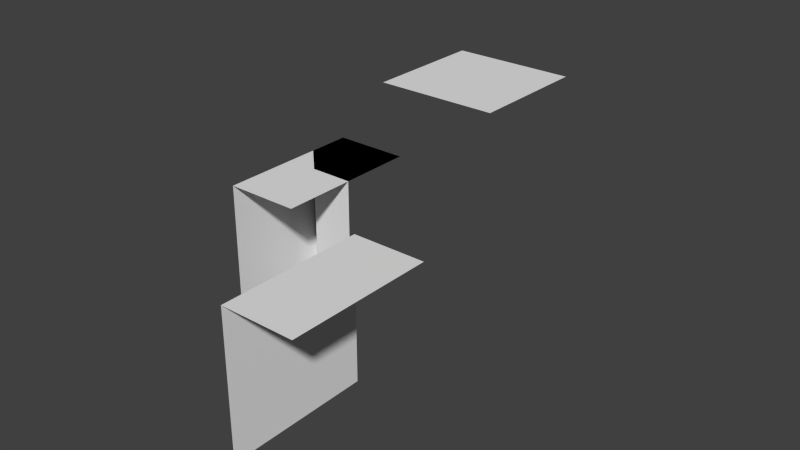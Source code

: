# Source: tile_set.blend  (saved by Blender 2.75.0; exported with 4.5.12 LTS)
import bpy
from mathutils import Matrix  # noqa: F401  (used for matrix-valued properties, if any)

bpy.ops.wm.read_factory_settings(use_empty=True)
scene = bpy.context.scene
scene.name = 'Scene'

# ---- collections
col_collection_1 = bpy.data.collections.new('Collection 1'); scene.collection.children.link(col_collection_1)

# ---- world
world_world = bpy.data.worlds.new('World'); scene.world = world_world
world_world.color = (0.05088, 0.05088, 0.05088)
world_world.use_sun_shadow = False
world_world.sun_shadow_jitter_overblur = 0.0
world_world.cycles.sampling_method = 'MANUAL'
world_world.cycles.sample_map_resolution = 256

# ---- meshes
me_muro_316 = bpy.data.meshes.new('Muro.316')
me_muro_316.from_pydata([(0.0, -1.0, -1.0), (0.0, 1.0, -1.0), (0.0, -1.0, 1.0), (0.0, 1.0, 1.0), (1.0, 1.0, 1.0), (1.0, -1.0, 1.0)], [], [(2, 3, 1, 0), (5, 4, 3, 2)])
me_muro_316.polygons.foreach_set('use_smooth', [True] * 2)
_k = set([(0, 1), (2, 3), (4, 5)])
me_muro_316.attributes.new('sharp_edge', 'BOOLEAN', 'EDGE').data.foreach_set('value', [ (min(e.vertices), max(e.vertices)) in _k for e in me_muro_316.edges])
_uv = me_muro_316.uv_layers.new(name='UVMap')
_uv.uv.foreach_set('vector', [0.0008213, 0.0008501, 0.4679, 0.00085, 0.4679, 0.5324, 0.0008213, 0.5324, 0.9358, 0.018, 0.9358, 0.5305, 0.6796, 0.5305, 0.6796, 0.018])
me_muro_316.use_remesh_preserve_volume = False
me_muro_316.use_remesh_preserve_attributes = False
me_muro_316.use_mirror_vertex_groups = False
me_muro_316.update()
me_cube_4015 = bpy.data.meshes.new('Cube.4015')
me_cube_4015.from_pydata([(-1.0, -1.0, 1.0), (-1.0, 1.0, 1.0), (1.0, 1.0, 1.0), (1.0, -1.0, 1.0)], [], [(3, 2, 1, 0)])
_uv = me_cube_4015.uv_layers.new(name='UVMap')
_uv.uv.foreach_set('vector', [0.4215, 0.574, 0.4215, 0.9863, 0.009188, 0.9863, 0.009188, 0.574])
me_cube_4015.use_remesh_preserve_volume = False
me_cube_4015.use_remesh_preserve_attributes = False
me_cube_4015.use_mirror_vertex_groups = False
me_cube_4015.update()
me_circle_002 = bpy.data.meshes.new('Circle.002')
me_circle_002.from_pydata([(-1.0, -3.994e-06, 1.0), (3.99e-06, -1.0, 1.0), (3.815e-06, -0.4173, 1.0), (-0.4173, -3.994e-06, 1.0), (-1.0, 1.0, 1.0), (1.0, -1.0, 1.0), (1.0, 1.0, 1.0), (-1.0, -3.994e-06, -1.0), (3.99e-06, -1.0, -1.0), (3.815e-06, -0.4173, -1.0), (-0.4173, -3.994e-06, -1.0)], [], [(9, 2, 3, 10), (2, 9, 8, 1), (0, 7, 10, 3), (2, 1, 5, 6, 4, 0, 3)])
me_circle_002.polygons.foreach_set('use_smooth', [True] * 4)
_uv = me_circle_002.uv_layers.new(name='UVMap')
_uv.uv.foreach_set('vector', [0.3127, 0.0001031, 0.3127, 0.5324, 0.1554, 0.5324, 0.1554, 0.0001031, 0.3127, 0.5324, 0.3127, 0.0001031, 0.4679, 0.0001031, 0.4679, 0.5324, 9.093e-05, 0.5324, 9.093e-05, 0.0001031, 0.1554, 0.0001031, 0.1554, 0.5324, 0.783, 0.7015, 0.783, 0.5811, 0.9897, 0.5811, 0.9897, 0.9944, 0.5764, 0.9944, 0.5764, 0.7877, 0.6968, 0.7877])
me_circle_002.use_remesh_preserve_volume = False
me_circle_002.use_remesh_preserve_attributes = False
me_circle_002.use_mirror_vertex_groups = False
me_circle_002.update()
me_circle_001 = bpy.data.meshes.new('Circle.001')
me_circle_001.from_pydata([(0.0, 1.0, -1.0), (0.0, 0.4173, -1.0), (0.4173, 0.0, -1.0), (1.0, 0.0, -1.0), (1.0, 1.0, -1.0), (0.0, 1.0, 1.0), (0.0, 0.4173, 1.0), (0.4173, 0.0, 1.0), (1.0, 0.0, 1.0), (1.0, 1.0, 1.0)], [], [(6, 7, 8, 9, 5), (2, 3, 8, 7), (0, 1, 6, 5), (2, 7, 6, 1)])
_uv = me_circle_001.uv_layers.new(name='UVMap')
_uv.uv.foreach_set('vector', [0.7462, 0.6814, 0.65, 0.7776, 0.5157, 0.7776, 0.5157, 0.5471, 0.7462, 0.5471, 0.3126, 4.476e-05, 0.4679, 4.476e-05, 0.4679, 0.5324, 0.3126, 0.5324, 5.618e-05, 4.476e-05, 0.1553, 4.476e-05, 0.1553, 0.5324, 5.633e-05, 0.5324, 0.3126, 4.476e-05, 0.3126, 0.5324, 0.1553, 0.5324, 0.1553, 4.476e-05])
me_circle_001.use_remesh_preserve_volume = False
me_circle_001.use_remesh_preserve_attributes = False
me_circle_001.use_mirror_vertex_groups = False
me_circle_001.update()
me_muro = bpy.data.meshes.new('Muro')
me_muro.from_pydata([(0.0, -1.0, -1.0), (0.0, 1.0, -1.0), (0.0, -1.0, 1.0), (0.0, 1.0, 1.0), (1.0, 1.0, 1.0), (1.0, -1.0, 1.0)], [], [(2, 3, 1, 0), (5, 4, 3, 2)])
me_muro.polygons.foreach_set('use_smooth', [True] * 2)
_k = set([(0, 1), (2, 3), (4, 5)])
me_muro.attributes.new('sharp_edge', 'BOOLEAN', 'EDGE').data.foreach_set('value', [ (min(e.vertices), max(e.vertices)) in _k for e in me_muro.edges])
_uv = me_muro.uv_layers.new(name='UVMap')
_uv.uv.foreach_set('vector', [0.0008213, 0.0008501, 0.4679, 0.00085, 0.4679, 0.5324, 0.0008213, 0.5324, 0.9358, 0.018, 0.9358, 0.5305, 0.6796, 0.5305, 0.6796, 0.018])
me_muro.use_remesh_preserve_volume = False
me_muro.use_remesh_preserve_attributes = False
me_muro.use_mirror_vertex_groups = False
me_muro.update()

# ---- objects
ob_muro_001 = bpy.data.objects.new('Muro.001', me_muro_316)
ob_relleno = bpy.data.objects.new('Relleno', me_cube_4015)
ob_rincon = bpy.data.objects.new('Rincon', me_circle_002)
ob_esquina = bpy.data.objects.new('Esquina', me_circle_001)
ob_muro = bpy.data.objects.new('Muro', me_muro)

# ---- transforms, parenting, visibility, modifiers, constraints
ob_muro_001.location = (0.0, 0.0, 0.0)
ob_muro_001.scale = (0.5, 0.5, 0.5)
ob_muro_001.lineart.crease_threshold = 0.0
_m = ob_muro_001.modifiers.new('EdgeSplit', 'EDGE_SPLIT')
_m.split_angle = 0.7854
ob_relleno.location = (0.0, 2.0, 0.0)
ob_relleno.scale = (0.5, 0.5, 0.5)
ob_relleno.lineart.crease_threshold = 0.0
ob_rincon.location = (3.0, 0.0, 0.0)
ob_rincon.scale = (0.5, 0.5, 0.5)
ob_rincon.hide_render = True
ob_rincon.lineart.crease_threshold = 0.0
_m = ob_rincon.modifiers.new('EdgeSplit', 'EDGE_SPLIT')
ob_esquina.location = (0.0, 0.0, 2.683e-12)
ob_esquina.scale = (0.5, 0.5, 0.5)
ob_esquina.lineart.crease_threshold = 0.0
_m = ob_esquina.modifiers.new('EdgeSplit', 'EDGE_SPLIT')
_m.split_angle = 0.7854
ob_muro.location = (1.0, -1.0, 0.0)
ob_muro.scale = (0.5, 0.5, 0.5)
ob_muro.lineart.crease_threshold = 0.0
_m = ob_muro.modifiers.new('EdgeSplit', 'EDGE_SPLIT')
_m.split_angle = 0.7854

# ---- collection membership
col_collection_1.objects.link(ob_muro_001)
col_collection_1.objects.link(ob_relleno)
col_collection_1.objects.link(ob_rincon)
col_collection_1.objects.link(ob_esquina)
col_collection_1.objects.link(ob_muro)

# ---- scene / render settings (as saved in the file)
scene.frame_start = 1; scene.frame_end = 250; scene.frame_set(19)
scene.render.engine = 'BLENDER_EEVEE_NEXT'
scene.render.resolution_percentage = 50
scene.render.dither_intensity = 0.0
scene.cycles.use_denoising = False
scene.cycles.samples = 10
scene.cycles.sampling_pattern = 'TABULATED_SOBOL'
scene.cycles.light_sampling_threshold = 0.0
scene.cycles.use_adaptive_sampling = False
scene.cycles.use_light_tree = False
scene.cycles.blur_glossy = 0.0
scene.cycles.volume_bounces = 1
scene.cycles.pixel_filter_type = 'GAUSSIAN'
scene.cycles.sample_clamp_indirect = 0.0
scene.view_settings.view_transform = 'Standard'
bpy.context.view_layer.update()

# ---- added for rendering (the .blend has no active camera and no usable light): camera, sun
cam_auto = bpy.data.cameras.new('AutoCamera')
cam_auto.lens = 50.0
cam_auto.sensor_width = 36.0
cam_auto.clip_end = 1000.0
ob_auto_camera = bpy.data.objects.new('AutoCamera', cam_auto)
scene.collection.objects.link(ob_auto_camera)
ob_auto_camera.location = (4.73991, -4.58789, 3.39193)
ob_auto_camera.rotation_euler = (1.09748, -7.21219e-08, 0.694738)
scene.camera = ob_auto_camera
light_auto_sun = bpy.data.lights.new('AutoSun', 'SUN')
light_auto_sun.energy = 3.0
light_auto_sun.angle = 0.0523599
ob_auto_sun = bpy.data.objects.new('AutoSun', light_auto_sun)
scene.collection.objects.link(ob_auto_sun)
ob_auto_sun.rotation_euler = (0.872665, 0.174533, 0.523599)
bpy.context.view_layer.update()
